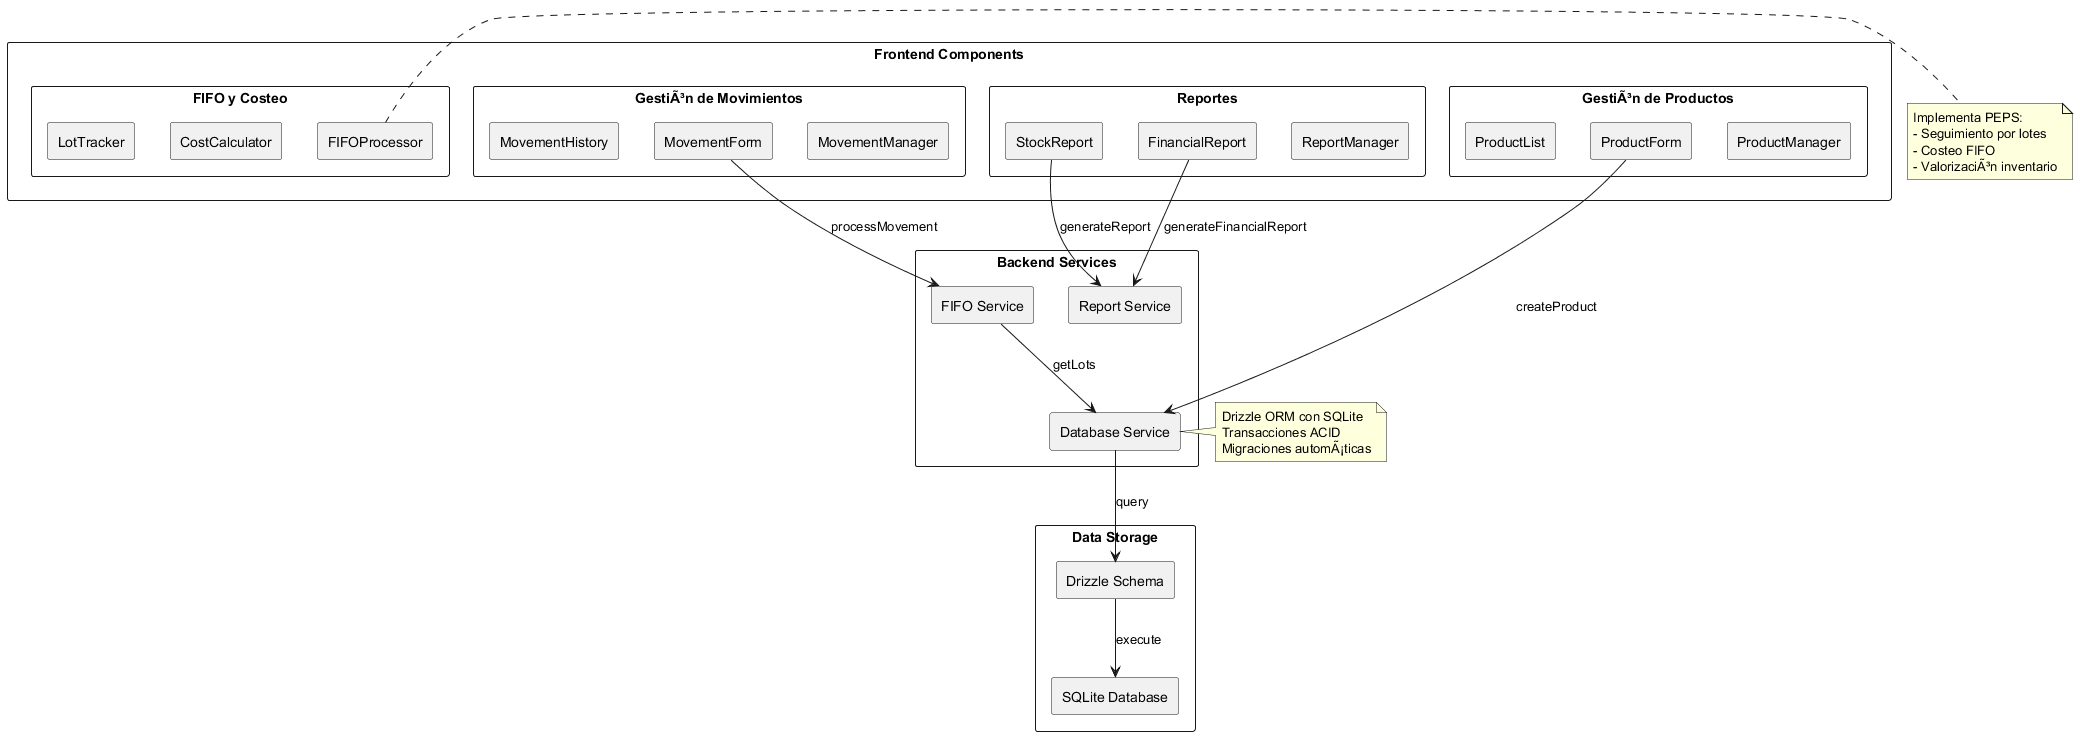

The diagram above was rendered by PlantUML. Its source (embedded in the PNG):
@startuml
skinparam componentStyle rectangle
skinparam packageStyle rectangle
skinparam shadowing false
hide circle

package "Frontend Components" {
  package "GestiÃ³n de Productos" {
    [ProductManager] as comp_prod
    [ProductForm] as form_prod
    [ProductList] as list_prod
  }

  package "GestiÃ³n de Movimientos" {
    [MovementManager] as comp_mov
    [MovementForm] as form_mov
    [MovementHistory] as hist_mov
  }

  package "Reportes" {
    [ReportManager] as comp_rep
    [StockReport] as stock_rep
    [FinancialReport] as financial_rep
  }

  package "FIFO y Costeo" {
    [FIFOProcessor] as comp_fifo
    [CostCalculator] as cost_calc
    [LotTracker] as lot_track
  }
}

package "Backend Services" {
  [Database Service] as db_service
  [FIFO Service] as fifo_service
  [Report Service] as report_service
}

package "Data Storage" {
  [SQLite Database] as sqlite
  [Drizzle Schema] as drizzle
}

' Relaciones Frontend -> Backend
form_prod --> db_service : createProduct
form_mov --> fifo_service : processMovement
stock_rep --> report_service : generateReport
financial_rep --> report_service : generateFinancialReport

' Relaciones Backend
fifo_service --> db_service : getLots
db_service --> drizzle : query
drizzle --> sqlite : execute

note right of comp_fifo
  Implementa PEPS:
  - Seguimiento por lotes
  - Costeo FIFO
  - ValorizaciÃ³n inventario
end note

note left of db_service
  Drizzle ORM con SQLite
  Transacciones ACID
  Migraciones automÃ¡ticas
end note
@enduml